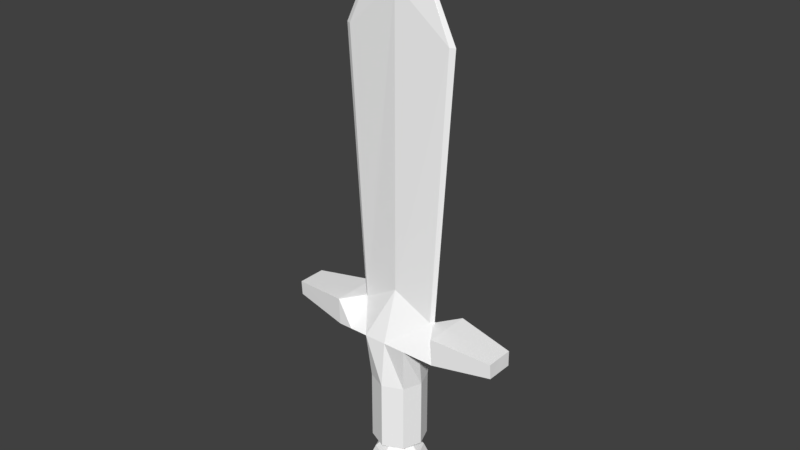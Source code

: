# Source: shortSword001.blend  (saved by Blender 2.78.0; exported with 4.5.12 LTS)
import bpy
from mathutils import Matrix  # noqa: F401  (used for matrix-valued properties, if any)

bpy.ops.wm.read_factory_settings(use_empty=True)
scene = bpy.context.scene
scene.name = 'Scene'

# ---- collections
col_collection_1 = bpy.data.collections.new('Collection 1'); scene.collection.children.link(col_collection_1)

# ---- materials (node trees are filled in below, after node groups)
mat_shortsword001 = bpy.data.materials.new('shortSword001')
mat_shortsword001.alpha_threshold = 0.0
mat_shortsword001.use_transparent_shadow = False
mat_shortsword001.diffuse_color = (1.0, 1.0, 1.0, 1.0)
mat_shortsword001.roughness = 0.5
mat_shortsword001.specular_intensity = 0.9847

# ---- material node trees

# ---- world
world_world = bpy.data.worlds.new('World'); scene.world = world_world
world_world.color = (0.05088, 0.05088, 0.05088)
world_world.use_sun_shadow = False
world_world.sun_shadow_jitter_overblur = 0.0
world_world.cycles.sampling_method = 'MANUAL'

# ---- meshes
me_cube_001 = bpy.data.meshes.new('Cube.001')
me_cube_001.from_pydata([(-0.8643, -0.8132, -1.0), (-1.0, -1.0, 1.0), (-0.8643, 0.8132, -1.0), (-1.0, 1.0, 1.0), (0.8643, -0.8132, -1.0), (1.0, -1.0, 1.0), (0.8643, 0.8132, -1.0), (1.0, 1.0, 1.0), (-1.179, 0.0, -1.0), (-1.0, 0.0, 1.0), (1.179, 0.0, -1.0), (1.0, 0.0, 1.0), (0.0, 1.199, -1.0), (0.0, 1.0, 1.0), (0.0, -1.199, -1.0), (0.0, -1.0, 1.0), (-1.364, 0.0, -5.453), (-1.824, -1.326e-08, 2.231), (-1.668, 0.1104, 2.231), (0.0, 0.2899, 3.246), (1.668, 0.1104, 2.231), (1.824, -1.326e-08, 2.231), (1.668, -0.1104, 2.231), (0.0, -0.2899, 3.246), (-1.668, -0.1104, 2.231), (-0.2752, -1.715e-08, 18.6), (-2.577, -1.326e-08, 13.9), (-2.357, 0.1104, 13.9), (0.0, 0.2899, 15.89), (2.357, 0.1104, 13.9), (2.577, -1.326e-08, 13.9), (2.357, -0.1104, 13.9), (0.0, -0.2899, 15.89), (-2.357, -0.1104, 13.9), (-0.6938, 0.0, -4.41), (-0.2517, 0.05265, 18.6), (6.853e-09, 0.1383, 18.6), (0.2517, 0.05265, 18.6), (0.2752, -1.715e-08, 18.6), (0.2517, -0.05265, 18.6), (6.853e-09, -0.1383, 18.6), (-0.2517, -0.05265, 18.6), (6.853e-09, -1.082e-08, 18.6), (0.5085, 0.4785, -4.41), (-0.5085, -0.4785, -4.41), (0.6938, 0.0, -4.41), (0.0, 0.7055, -4.41), (0.0, -0.7055, -4.41), (-1.054, 0.0, -4.771), (0.8643, -0.8132, -4.089), (0.9996, -0.9406, -5.453), (0.0, -1.387, -5.453), (0.9996, 0.9406, -5.453), (1.364, 0.0, -5.453), (-0.9996, 0.9406, -5.453), (0.0, 1.387, -5.453), (-0.9996, -0.9406, -5.453), (-0.9905, 3.626e-09, -6.135), (0.7723, -0.7266, -4.771), (0.0, -1.071, -4.771), (0.7723, 0.7266, -4.771), (1.054, 0.0, -4.771), (-0.7723, 0.7266, -4.771), (0.0, 1.071, -4.771), (-0.7723, -0.7266, -4.771), (-0.5085, 0.4785, -4.41), (0.5085, -0.4785, -4.41), (0.0, -1.199, -4.089), (0.8643, 0.8132, -4.089), (1.179, 0.0, -4.089), (-0.8643, 0.8132, -4.089), (0.0, 1.199, -4.089), (-0.8643, -0.8132, -4.089), (-1.179, 0.0, -4.089), (-0.4653, 1.917e-09, -6.416), (-0.726, -0.6831, -6.135), (3.626e-09, 1.007, -6.135), (-0.726, 0.6831, -6.135), (0.9905, 3.626e-09, -6.135), (0.726, 0.6831, -6.135), (3.626e-09, -1.007, -6.135), (0.726, -0.6831, -6.135), (-1.82, -1.776e-15, 1.0), (-0.3411, -0.3209, -6.416), (-5.105e-09, 0.4732, -6.416), (-0.3411, 0.3209, -6.416), (0.4653, 1.917e-09, -6.416), (0.3411, 0.3209, -6.416), (-5.105e-09, -0.4732, -6.416), (0.3411, -0.3209, -6.416), (-5.105e-09, 1.917e-09, -6.416), (-1.82, 1.0, 1.0), (1.837, -1.776e-15, 1.0), (1.837, -1.0, 1.0), (-1.82, -1.0, 1.0), (1.837, 1.0, 1.0), (-1.823, -1.326e-08, 2.231), (-1.822, -0.1104, 2.231), (1.826, -1.326e-08, 2.231), (1.828, 0.1104, 2.231), (-1.822, 0.1104, 2.231), (1.828, -0.1104, 2.231), (-2.446, -2.665e-15, 1.0), (-2.446, 1.0, 1.0), (2.465, -2.665e-15, 1.0), (2.465, -1.0, 1.0), (-2.446, -1.0, 1.0), (2.465, 1.0, 1.0), (-2.449, -1.045, 2.231), (-2.45, 1.159e-07, 2.231), (2.454, 1.045, 2.231), (-2.449, 1.045, 2.231), (2.451, 1.159e-07, 2.231), (2.454, -1.045, 2.231), (-5.033, -7.81e-09, 1.294), (-5.033, 0.6069, 1.294), (5.06, -7.81e-09, 1.294), (5.06, -0.6069, 1.294), (-5.033, -0.6069, 1.294), (5.06, 0.6069, 1.294), (-5.039, -0.634, 1.937), (-5.04, 6.254e-08, 1.937), (5.036, 0.634, 1.937), (-5.039, 0.634, 1.937), (5.031, 6.254e-08, 1.937), (5.036, -0.634, 1.937)], [], [(8, 9, 3, 2), (12, 13, 7, 6), (10, 11, 5, 4), (14, 15, 1, 0), (12, 6, 68, 71), (1, 15, 23, 24), (9, 1, 94, 82), (0, 8, 73, 72), (6, 7, 11, 10), (0, 1, 9, 8), (14, 0, 72, 67), (22, 5, 93, 101), (3, 9, 82, 91), (2, 12, 71, 70), (4, 5, 15, 14), (2, 3, 13, 12), (23, 22, 31, 32), (20, 19, 28, 29), (24, 23, 32, 33), (21, 20, 29, 30), (7, 13, 19, 20), (15, 5, 22, 23), (13, 3, 18, 19), (24, 17, 96, 97), (33, 32, 40, 41), (30, 29, 37, 38), (28, 27, 35, 36), (27, 26, 25, 35), (17, 24, 33, 26), (22, 21, 30, 31), (18, 17, 26, 27), (19, 18, 27, 28), (42, 25, 41, 40), (36, 35, 25, 42), (37, 36, 42, 38), (38, 42, 40, 39), (29, 28, 36, 37), (32, 31, 39, 40), (26, 33, 41, 25), (31, 30, 38, 39), (69, 49, 66, 45), (71, 68, 43, 46), (49, 67, 47, 66), (70, 71, 46, 65), (6, 10, 69, 68), (10, 4, 49, 69), (8, 2, 70, 73), (4, 14, 67, 49), (43, 45, 61, 60), (34, 65, 62, 48), (47, 44, 64, 59), (65, 46, 63, 62), (72, 73, 34, 44), (68, 69, 45, 43), (67, 72, 44, 47), (73, 70, 65, 34), (61, 58, 50, 53), (63, 60, 52, 55), (64, 48, 16, 56), (60, 61, 53, 52), (44, 34, 48, 64), (46, 43, 60, 63), (45, 66, 58, 61), (66, 47, 59, 58), (56, 16, 57, 75), (52, 53, 78, 79), (16, 54, 77, 57), (51, 56, 75, 80), (58, 59, 51, 50), (62, 63, 55, 54), (59, 64, 56, 51), (48, 62, 54, 16), (57, 77, 85, 74), (80, 75, 83, 88), (77, 76, 84, 85), (81, 80, 88, 89), (55, 52, 79, 76), (53, 50, 81, 78), (50, 51, 80, 81), (54, 55, 76, 77), (90, 86, 89, 88), (84, 87, 86, 90), (85, 84, 90, 74), (74, 90, 88, 83), (79, 78, 86, 87), (75, 57, 74, 83), (76, 79, 87, 84), (78, 81, 89, 86), (91, 82, 102, 103), (99, 98, 112, 110), (20, 21, 98, 99), (18, 3, 91, 100), (21, 22, 101, 98), (1, 24, 97, 94), (7, 20, 99, 95), (5, 11, 92, 93), (17, 18, 100, 96), (11, 7, 95, 92), (92, 95, 107, 104), (95, 99, 110, 107), (110, 112, 124, 122), (104, 107, 119, 116), (107, 110, 122, 119), (108, 109, 121, 120), (96, 100, 111, 109), (94, 97, 108, 106), (100, 91, 103, 111), (93, 92, 104, 105), (98, 101, 113, 112), (101, 93, 105, 113), (82, 94, 106, 102), (97, 96, 109, 108), (115, 114, 121, 123), (114, 118, 120, 121), (117, 116, 124, 125), (116, 119, 122, 124), (103, 102, 114, 115), (109, 111, 123, 121), (106, 108, 120, 118), (111, 103, 115, 123), (105, 104, 116, 117), (112, 113, 125, 124), (113, 105, 117, 125), (102, 106, 118, 114)])
_uv = me_cube_001.uv_layers.new(name='UVMap')
_uv.uv.foreach_set('vector', [0.6492, 0.1644, 0.6459, 0.2693, 0.5951, 0.2686, 0.6031, 0.1639, 0.9377, 0.1582, 0.9471, 0.2599, 0.8975, 0.267, 0.8884, 0.1626, 0.8425, 0.1635, 0.8469, 0.2682, 0.7963, 0.2713, 0.7963, 0.1658, 0.746, 0.1649, 0.7464, 0.2686, 0.6965, 0.2718, 0.6955, 0.1662, 0.9377, 0.1582, 0.8884, 0.1626, 0.8838, 0.001866, 0.9314, 0.0002448, 0.2174, 0.8341, 0.2689, 0.8364, 0.2689, 0.9577, 0.1795, 0.9107, 0.6459, 0.2693, 0.6965, 0.2718, 0.6947, 0.313, 0.6444, 0.311, 0.6955, 0.1662, 0.6492, 0.1644, 0.6521, 0.002883, 0.6975, 0.003632, 0.8884, 0.1626, 0.8975, 0.267, 0.8469, 0.2682, 0.8425, 0.1635, 0.6955, 0.1662, 0.6965, 0.2718, 0.6459, 0.2693, 0.6492, 0.1644, 0.746, 0.1649, 0.6955, 0.1662, 0.6975, 0.003632, 0.7454, 0.003876, 0.8113, 0.8017, 0.7718, 0.6874, 0.8326, 0.6924, 0.8229, 0.8023, 0.5951, 0.2686, 0.6459, 0.2693, 0.6444, 0.311, 0.5942, 0.3095, 0.6031, 0.1639, 0.5538, 0.1601, 0.5589, 0.0002446, 0.6079, 0.001818, 0.7963, 0.1658, 0.7963, 0.2713, 0.7464, 0.2686, 0.746, 0.1649, 0.6031, 0.1639, 0.5951, 0.2686, 0.5454, 0.2619, 0.5538, 0.1601, 0.1363, 0.05303, 0.2239, 0.0003558, 0.2599, 0.6033, 0.1363, 0.6979, 0.3213, 0.0003554, 0.4089, 0.05303, 0.4089, 0.6979, 0.2853, 0.6033, 0.04867, 0.0003555, 0.1363, 0.05303, 0.1363, 0.6979, 0.01268, 0.6033, 0.3106, 0.0002446, 0.3213, 0.0003554, 0.2853, 0.6033, 0.2728, 0.6037, 0.141, 0.9578, 0.0896, 0.9554, 0.08964, 0.8341, 0.179, 0.8812, 0.2689, 0.8364, 0.3203, 0.8341, 0.3582, 0.9107, 0.2689, 0.9577, 0.0896, 0.9554, 0.03814, 0.9577, 0.0002446, 0.8811, 0.08964, 0.8341, 0.7331, 0.8033, 0.7221, 0.8122, 0.7219, 0.8122, 0.7218, 0.8041, 0.01268, 0.6033, 0.1363, 0.6979, 0.1363, 0.8251, 0.1232, 0.826, 0.2728, 0.6037, 0.2853, 0.6033, 0.3958, 0.826, 0.3923, 0.8282, 0.4089, 0.6979, 0.5325, 0.6033, 0.422, 0.826, 0.4089, 0.8251, 0.5325, 0.6033, 0.5449, 0.6037, 0.4254, 0.8282, 0.422, 0.826, 0.03804, 0.0002446, 0.04867, 0.0003555, 0.01268, 0.6033, 0.0002446, 0.6037, 0.2239, 0.0003558, 0.2345, 0.0002449, 0.2723, 0.6038, 0.2599, 0.6033, 0.4965, 0.0003555, 0.5071, 0.0002446, 0.5449, 0.6037, 0.5325, 0.6033, 0.4089, 0.05303, 0.4965, 0.0003555, 0.5325, 0.6033, 0.4089, 0.6979, 0.1363, 0.8336, 0.1197, 0.8282, 0.1232, 0.826, 0.1363, 0.8251, 0.4089, 0.8251, 0.422, 0.826, 0.4254, 0.8282, 0.4089, 0.8336, 0.3958, 0.826, 0.4089, 0.8251, 0.4089, 0.8336, 0.3923, 0.8282, 0.1528, 0.8282, 0.1363, 0.8336, 0.1363, 0.8251, 0.1494, 0.826, 0.2853, 0.6033, 0.4089, 0.6979, 0.4089, 0.8251, 0.3958, 0.826, 0.1363, 0.6979, 0.2599, 0.6033, 0.1494, 0.826, 0.1363, 0.8251, 0.0002446, 0.6037, 0.01268, 0.6033, 0.1232, 0.826, 0.1197, 0.8282, 0.2599, 0.6033, 0.2723, 0.6038, 0.1528, 0.8282, 0.1494, 0.826, 0.8459, 0.515, 0.8873, 0.5409, 0.8621, 0.5761, 0.8249, 0.5511, 0.7376, 0.4747, 0.8029, 0.4915, 0.7843, 0.5313, 0.7376, 0.5201, 0.8873, 0.5409, 0.9298, 0.589, 0.8926, 0.6036, 0.8621, 0.5761, 0.6723, 0.4915, 0.7376, 0.4747, 0.7376, 0.5201, 0.6908, 0.5313, 0.8884, 0.1626, 0.8425, 0.1635, 0.8387, 0.002966, 0.8838, 0.001866, 0.8425, 0.1635, 0.7963, 0.1658, 0.7947, 0.003658, 0.8387, 0.002966, 0.6492, 0.1644, 0.6031, 0.1639, 0.6079, 0.001818, 0.6521, 0.002883, 0.7963, 0.1658, 0.746, 0.1649, 0.7454, 0.003876, 0.7947, 0.003658, 0.7843, 0.5313, 0.8249, 0.5511, 0.8079, 0.5808, 0.7758, 0.5654, 0.6503, 0.5511, 0.6908, 0.5313, 0.6994, 0.5654, 0.6673, 0.5808, 0.5826, 0.6036, 0.6131, 0.5761, 0.6362, 0.6035, 0.5955, 0.6361, 0.6908, 0.5313, 0.7376, 0.5201, 0.7376, 0.5581, 0.6994, 0.5654, 0.5879, 0.5409, 0.6293, 0.515, 0.6503, 0.5511, 0.6131, 0.5761, 0.8029, 0.4915, 0.8459, 0.515, 0.8249, 0.5511, 0.7843, 0.5313, 0.5454, 0.589, 0.5879, 0.5409, 0.6131, 0.5761, 0.5826, 0.6036, 0.6293, 0.515, 0.6723, 0.4915, 0.6908, 0.5313, 0.6503, 0.5511, 0.8079, 0.5808, 0.8389, 0.6035, 0.8165, 0.6299, 0.7921, 0.6062, 0.7376, 0.5581, 0.7758, 0.5654, 0.7661, 0.5923, 0.7376, 0.5875, 0.6362, 0.6035, 0.6673, 0.5808, 0.6831, 0.6062, 0.6587, 0.6299, 0.7758, 0.5654, 0.8079, 0.5808, 0.7921, 0.6062, 0.7661, 0.5923, 0.6131, 0.5761, 0.6503, 0.5511, 0.6673, 0.5808, 0.6362, 0.6035, 0.7376, 0.5201, 0.7843, 0.5313, 0.7758, 0.5654, 0.7376, 0.5581, 0.8249, 0.5511, 0.8621, 0.5761, 0.8389, 0.6035, 0.8079, 0.5808, 0.8621, 0.5761, 0.8926, 0.6036, 0.8797, 0.6361, 0.8389, 0.6035, 0.6587, 0.6299, 0.6831, 0.6062, 0.6988, 0.6246, 0.6841, 0.6453, 0.7661, 0.5923, 0.7921, 0.6062, 0.7764, 0.6246, 0.7589, 0.6125, 0.6831, 0.6062, 0.7091, 0.5923, 0.7162, 0.6125, 0.6988, 0.6246, 0.627, 0.6744, 0.6587, 0.6299, 0.6841, 0.6453, 0.6748, 0.6869, 0.8389, 0.6035, 0.8797, 0.6361, 0.8482, 0.6744, 0.8165, 0.6299, 0.6994, 0.5654, 0.7376, 0.5581, 0.7376, 0.5875, 0.7091, 0.5923, 0.5955, 0.6361, 0.6362, 0.6035, 0.6587, 0.6299, 0.627, 0.6744, 0.6673, 0.5808, 0.6994, 0.5654, 0.7091, 0.5923, 0.6831, 0.6062, 0.6988, 0.6246, 0.7162, 0.6125, 0.725, 0.6299, 0.7151, 0.6382, 0.6748, 0.6869, 0.6841, 0.6453, 0.7098, 0.6527, 0.7139, 0.675, 0.7162, 0.6125, 0.7376, 0.6079, 0.7376, 0.627, 0.725, 0.6299, 0.7911, 0.6453, 0.8004, 0.6869, 0.7613, 0.675, 0.7654, 0.6527, 0.7376, 0.5875, 0.7661, 0.5923, 0.7589, 0.6125, 0.7376, 0.6079, 0.7921, 0.6062, 0.8165, 0.6299, 0.7911, 0.6453, 0.7764, 0.6246, 0.8165, 0.6299, 0.8482, 0.6744, 0.8004, 0.6869, 0.7911, 0.6453, 0.7091, 0.5923, 0.7376, 0.5875, 0.7376, 0.6079, 0.7162, 0.6125, 0.7376, 0.6518, 0.7601, 0.6382, 0.7654, 0.6527, 0.7613, 0.675, 0.7376, 0.627, 0.7502, 0.6299, 0.7601, 0.6382, 0.7376, 0.6518, 0.725, 0.6299, 0.7376, 0.627, 0.7376, 0.6518, 0.7151, 0.6382, 0.7151, 0.6382, 0.7376, 0.6518, 0.7139, 0.675, 0.7098, 0.6527, 0.7589, 0.6125, 0.7764, 0.6246, 0.7601, 0.6382, 0.7502, 0.6299, 0.6841, 0.6453, 0.6988, 0.6246, 0.7151, 0.6382, 0.7098, 0.6527, 0.7376, 0.6079, 0.7589, 0.6125, 0.7502, 0.6299, 0.7376, 0.627, 0.7764, 0.6246, 0.7911, 0.6453, 0.7654, 0.6527, 0.7601, 0.6382, 0.5942, 0.3095, 0.6444, 0.311, 0.6433, 0.3425, 0.5932, 0.3409, 0.8229, 0.8183, 0.8226, 0.8103, 0.8659, 0.8103, 0.8748, 0.858, 0.8113, 0.8188, 0.8224, 0.8103, 0.8226, 0.8103, 0.8229, 0.8183, 0.7331, 0.8211, 0.7713, 0.937, 0.7113, 0.9312, 0.7218, 0.8203, 0.8224, 0.8103, 0.8113, 0.8017, 0.8229, 0.8023, 0.8226, 0.8103, 0.7713, 0.6874, 0.7331, 0.8033, 0.7218, 0.8041, 0.7113, 0.6932, 0.7718, 0.9332, 0.8113, 0.8188, 0.8229, 0.8183, 0.8326, 0.9282, 0.7963, 0.2713, 0.8469, 0.2682, 0.8486, 0.3107, 0.7985, 0.313, 0.7221, 0.8122, 0.7331, 0.8211, 0.7218, 0.8203, 0.7219, 0.8122, 0.8469, 0.2682, 0.8975, 0.267, 0.8988, 0.309, 0.8486, 0.3107, 0.8486, 0.3107, 0.8988, 0.309, 0.9, 0.3404, 0.8498, 0.3423, 0.8326, 0.9282, 0.8229, 0.8183, 0.8748, 0.858, 0.8811, 0.9299, 0.8748, 0.858, 0.8659, 0.8103, 0.9683, 0.8103, 0.9643, 0.8333, 0.8498, 0.3423, 0.9, 0.3404, 0.8853, 0.4718, 0.855, 0.473, 0.8811, 0.9299, 0.8748, 0.858, 0.9643, 0.8333, 0.9942, 0.8465, 0.6691, 0.7644, 0.6781, 0.8122, 0.5764, 0.8122, 0.5804, 0.7897, 0.7219, 0.8122, 0.7218, 0.8203, 0.6691, 0.86, 0.6781, 0.8122, 0.7113, 0.6932, 0.7218, 0.8041, 0.6691, 0.7644, 0.6626, 0.6921, 0.7218, 0.8203, 0.7113, 0.9312, 0.6626, 0.9323, 0.6691, 0.86, 0.7985, 0.313, 0.8486, 0.3107, 0.8498, 0.3423, 0.7998, 0.3444, 0.8226, 0.8103, 0.8229, 0.8023, 0.8748, 0.7625, 0.8659, 0.8103, 0.8229, 0.8023, 0.8326, 0.6924, 0.8811, 0.6907, 0.8748, 0.7625, 0.6444, 0.311, 0.6947, 0.313, 0.6935, 0.3444, 0.6433, 0.3425, 0.7218, 0.8041, 0.7219, 0.8122, 0.6781, 0.8122, 0.6691, 0.7644, 0.5512, 0.8481, 0.5454, 0.8122, 0.5764, 0.8122, 0.5804, 0.8347, 0.5454, 0.8122, 0.5512, 0.7763, 0.5804, 0.7897, 0.5764, 0.8122, 0.9942, 0.7741, 0.9998, 0.8103, 0.9683, 0.8103, 0.9643, 0.7873, 0.9998, 0.8103, 0.9942, 0.8465, 0.9643, 0.8333, 0.9683, 0.8103, 0.5932, 0.3409, 0.6433, 0.3425, 0.6387, 0.4731, 0.6083, 0.472, 0.6781, 0.8122, 0.6691, 0.86, 0.5804, 0.8347, 0.5764, 0.8122, 0.6626, 0.6921, 0.6691, 0.7644, 0.5804, 0.7897, 0.5512, 0.7763, 0.6691, 0.86, 0.6626, 0.9323, 0.5512, 0.8481, 0.5804, 0.8347, 0.7998, 0.3444, 0.8498, 0.3423, 0.855, 0.473, 0.8246, 0.4742, 0.8659, 0.8103, 0.8748, 0.7625, 0.9643, 0.7873, 0.9683, 0.8103, 0.8748, 0.7625, 0.8811, 0.6907, 0.9942, 0.7741, 0.9643, 0.7873, 0.6433, 0.3425, 0.6935, 0.3444, 0.6691, 0.4742, 0.6387, 0.4731])
me_cube_001.materials.append(mat_shortsword001)
me_cube_001.use_remesh_preserve_volume = False
me_cube_001.use_remesh_preserve_attributes = False
me_cube_001.use_mirror_vertex_groups = False
me_cube_001.use_paint_bone_selection = False
me_cube_001.use_paint_mask = True
me_cube_001.update()

# ---- objects
ob_cube = bpy.data.objects.new('Cube', me_cube_001)

# ---- transforms, parenting, visibility, modifiers, constraints
ob_cube.location = (0.0, 0.0, 0.0)
ob_cube.scale = (0.08961, 0.08961, 0.08961)
ob_cube.lineart.crease_threshold = 0.0

# ---- collection membership
col_collection_1.objects.link(ob_cube)

# ---- scene / render settings (as saved in the file)
scene.frame_start = 1; scene.frame_end = 250; scene.frame_set(1)
scene.render.engine = 'BLENDER_EEVEE_NEXT'
scene.render.resolution_percentage = 50
scene.render.dither_intensity = 0.0
scene.cycles.use_denoising = False
scene.cycles.samples = 128
scene.cycles.sampling_pattern = 'TABULATED_SOBOL'
scene.cycles.light_sampling_threshold = 0.0
scene.cycles.use_adaptive_sampling = False
scene.cycles.use_light_tree = False
scene.cycles.blur_glossy = 0.0
scene.cycles.sample_clamp_indirect = 0.0
scene.view_settings.view_transform = 'Standard'
bpy.context.view_layer.update()

# ---- added for rendering (the .blend has no active camera and no usable light): camera, sun
cam_auto = bpy.data.cameras.new('AutoCamera')
cam_auto.lens = 50.0
cam_auto.sensor_width = 36.0
cam_auto.clip_end = 1000.0
ob_auto_camera = bpy.data.objects.new('AutoCamera', cam_auto)
scene.collection.objects.link(ob_auto_camera)
ob_auto_camera.location = (2.24962, -2.69849, 2.345)
ob_auto_camera.rotation_euler = (1.09748, -7.21219e-08, 0.694738)
scene.camera = ob_auto_camera
light_auto_sun = bpy.data.lights.new('AutoSun', 'SUN')
light_auto_sun.energy = 3.0
light_auto_sun.angle = 0.0523599
ob_auto_sun = bpy.data.objects.new('AutoSun', light_auto_sun)
scene.collection.objects.link(ob_auto_sun)
ob_auto_sun.rotation_euler = (0.872665, 0.174533, 0.523599)
bpy.context.view_layer.update()
